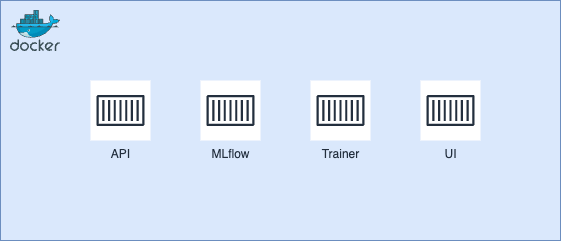

The diagram above was exported from draw.io. Its source (the exported page's mxGraphModel, read from the mxfile embedded in the PNG):
<mxGraphModel dx="807" dy="806" grid="1" gridSize="10" guides="1" tooltips="1" connect="1" arrows="1" fold="1" page="1" pageScale="1" pageWidth="827" pageHeight="1169" math="0" shadow="0">
  <root>
    <mxCell id="0" />
    <mxCell id="1" parent="0" />
    <mxCell id="jgAu9nRTwGwN_ZZFdGVt-1" value="" style="rounded=0;whiteSpace=wrap;html=1;fillColor=#dae8fc;strokeColor=#6c8ebf;" vertex="1" parent="1">
      <mxGeometry x="120" y="80" width="560" height="240" as="geometry" />
    </mxCell>
    <mxCell id="jgAu9nRTwGwN_ZZFdGVt-2" value="" style="image;sketch=0;aspect=fixed;html=1;points=[];align=center;fontSize=12;image=img/lib/mscae/Docker.svg;" vertex="1" parent="1">
      <mxGeometry x="130" y="90" width="50" height="41" as="geometry" />
    </mxCell>
    <mxCell id="jgAu9nRTwGwN_ZZFdGVt-9" value="API" style="sketch=0;outlineConnect=0;fontColor=#232F3E;gradientColor=none;strokeColor=#232F3E;fillColor=#ffffff;dashed=0;verticalLabelPosition=bottom;verticalAlign=top;align=center;html=1;fontSize=12;fontStyle=0;aspect=fixed;shape=mxgraph.aws4.resourceIcon;resIcon=mxgraph.aws4.container_1;" vertex="1" parent="1">
      <mxGeometry x="210" y="160" width="60" height="60" as="geometry" />
    </mxCell>
    <mxCell id="jgAu9nRTwGwN_ZZFdGVt-11" value="MLflow" style="sketch=0;outlineConnect=0;fontColor=#232F3E;gradientColor=none;strokeColor=#232F3E;fillColor=#ffffff;dashed=0;verticalLabelPosition=bottom;verticalAlign=top;align=center;html=1;fontSize=12;fontStyle=0;aspect=fixed;shape=mxgraph.aws4.resourceIcon;resIcon=mxgraph.aws4.container_1;" vertex="1" parent="1">
      <mxGeometry x="320" y="160" width="60" height="60" as="geometry" />
    </mxCell>
    <mxCell id="jgAu9nRTwGwN_ZZFdGVt-14" value="Trainer&lt;div&gt;&lt;br&gt;&lt;/div&gt;" style="sketch=0;outlineConnect=0;fontColor=#232F3E;gradientColor=none;strokeColor=#232F3E;fillColor=#ffffff;dashed=0;verticalLabelPosition=bottom;verticalAlign=top;align=center;html=1;fontSize=12;fontStyle=0;aspect=fixed;shape=mxgraph.aws4.resourceIcon;resIcon=mxgraph.aws4.container_1;" vertex="1" parent="1">
      <mxGeometry x="430" y="160" width="60" height="60" as="geometry" />
    </mxCell>
    <mxCell id="jgAu9nRTwGwN_ZZFdGVt-15" value="&lt;div&gt;UI&lt;/div&gt;" style="sketch=0;outlineConnect=0;fontColor=#232F3E;gradientColor=none;strokeColor=#232F3E;fillColor=#ffffff;dashed=0;verticalLabelPosition=bottom;verticalAlign=top;align=center;html=1;fontSize=12;fontStyle=0;aspect=fixed;shape=mxgraph.aws4.resourceIcon;resIcon=mxgraph.aws4.container_1;" vertex="1" parent="1">
      <mxGeometry x="540" y="160" width="60" height="60" as="geometry" />
    </mxCell>
  </root>
</mxGraphModel>